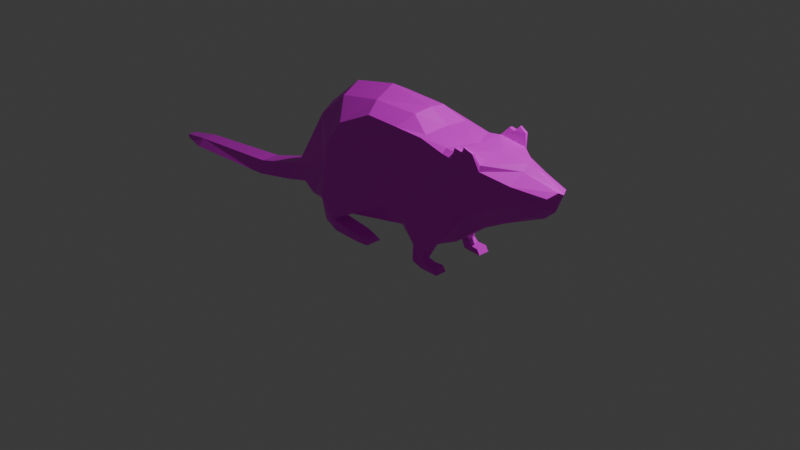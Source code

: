 # Source: rat.blend  (saved by Blender 4.1.24; exported with 4.5.12 LTS)
import bpy
from mathutils import Matrix  # noqa: F401  (used for matrix-valued properties, if any)

bpy.ops.wm.read_factory_settings(use_empty=True)
scene = bpy.context.scene
scene.name = 'Scene'

# ---- collections
col_collection = bpy.data.collections.new('Collection'); scene.collection.children.link(col_collection)

# ---- images (referenced by path relative to the original .blend; pixels are not part of the script)
import os
ASSET_DIR = os.environ.get("B2B_ASSET_DIR", "")  # directory of the original .blend (textures are referenced by path, not embedded)
HERE = os.path.dirname(os.path.abspath(__file__))  # packed textures are extracted next to this script under _unpacked/

def load_image(name, relpath, width, height, colorspace="sRGB"):
    """Load a texture the original file referenced (path relative to the .blend, or extracted next to this script)."""
    p = next((c for c in (os.path.join(HERE, relpath), os.path.join(ASSET_DIR, relpath)) if relpath and os.path.exists(c)), "")
    if p:
        img = bpy.data.images.load(p, check_existing=True)
        img.name = name
    else:  # same state as the original file: an image datablock whose file is absent (Cycles renders it pink)
        img = bpy.data.images.new(name, width, height)
        img.source = "FILE"
        img.filepath = "//" + (relpath or name)
    img.colorspace_settings.name = colorspace
    return img
img_rat_base_color = load_image('Rat Base Color', '', 256, 256, 'sRGB')

# ---- materials (node trees are filled in below, after node groups)
mat_material_001 = bpy.data.materials.new('Material.001')
mat_material_001.use_transparent_shadow = False

# ---- material node trees
mat_material_001.use_nodes = True; mat_material_001.node_tree.nodes.clear()
_N = mat_material_001.node_tree.nodes; _L = mat_material_001.node_tree.links
n0 = _N.new('ShaderNodeBsdfPrincipled'); n0.name = 'Principled BSDF'; n0.location = (10, 300)
n1 = _N.new('ShaderNodeOutputMaterial'); n1.name = 'Material Output'; n1.location = (300, 300)
n2 = _N.new('ShaderNodeTexImage'); n2.name = 'Image Texture'; n2.location = (-280, 280)
n2.image = img_rat_base_color
_L.new(n0.outputs[0], n1.inputs[0])
_L.new(n2.outputs[0], n0.inputs[0])
n1.is_active_output = True

# ---- world
world_world = bpy.data.worlds.new('World'); scene.world = world_world
world_world.use_nodes = True; world_world.node_tree.nodes.clear()
_N = world_world.node_tree.nodes; _L = world_world.node_tree.links
n0 = _N.new('ShaderNodeOutputWorld'); n0.name = 'World Output'; n0.location = (300, 300)
n1 = _N.new('ShaderNodeBackground'); n1.name = 'Background'; n1.location = (10, 300)
n1.inputs[0].default_value = (0.05088, 0.05088, 0.05088, 1.0)
_L.new(n1.outputs[0], n0.inputs[0])
n0.is_active_output = True
world_world.color = (0.05088, 0.05088, 0.05088)
world_world.use_sun_shadow = False
world_world.sun_shadow_jitter_overblur = 0.0

# ---- cameras
cam_camera = bpy.data.cameras.new('Camera')
cam_camera.clip_end = 100.0
cam_camera.ortho_scale = 7.314

# ---- lights
light_light = bpy.data.lights.new('Light', 'POINT')
light_light.transmission_factor = 0.0
light_light.energy = 1000.0
light_light.shadow_soft_size = 0.1
light_light.shadow_maximum_resolution = 0.006
light_light.use_absolute_resolution = True

# ---- meshes
me_plane = bpy.data.meshes.new('Plane')
me_plane.from_pydata([(-1.059, -9.291e-08, 0.01686), (-0.4988, -8.739e-08, -0.02428), (-1.0, -4.371e-08, 1.0), (0.9471, -6.582e-08, 1.165), (-0.5918, -8.759e-08, 1.327), (0.6512, -6.948e-08, 1.192), (-0.08624, -1.001e-07, 1.42), (0.4402, -8.728e-08, 1.324), (-1.193, -1.056e-07, 0.1114), (-1.406, 5.626e-08, 0.2559), (-1.588, -8.773e-08, -0.02172), (-1.526, 6.658e-08, 0.1791), (-2.145, -7.107e-08, -0.1457), (-2.14, 8.932e-08, 0.009859), (-3.398, -6.574e-08, -0.1854), (-3.358, 1.024e-07, -0.08762), (-3.739, -6.494e-08, -0.1913), (-3.736, 1.106e-07, -0.1486), (0.3141, -1.093e-07, 0.139), (1.063, -6.354e-08, 1.148), (0.7276, -9.754e-08, 0.05126), (1.329, -6.316e-08, 1.145), (0.9537, -1.114e-07, 0.1546), (1.193, 4.316e-08, 0.3534), (1.641, -6.046e-08, 1.125), (1.039, -0.2978, 0.5473), (2.052, -3.771e-08, 0.9554), (0.5725, -9.781e-08, 0.0533), (-0.8355, -8.983e-08, -0.006071), (-1.059, -9.291e-08, 0.01686), (-0.4988, -8.739e-08, -0.02428), (-1.0, -4.371e-08, 1.0), (0.9471, -6.582e-08, 1.165), (-0.5918, -8.759e-08, 1.327), (0.6512, -6.948e-08, 1.192), (-0.08624, -1.001e-07, 1.42), (0.4402, -8.728e-08, 1.324), (-1.193, -1.056e-07, 0.1114), (-1.406, 5.626e-08, 0.2559), (-1.588, -8.773e-08, -0.02172), (-1.526, 6.658e-08, 0.1791), (-2.145, -7.107e-08, -0.1457), (-2.14, 8.932e-08, 0.009859), (-3.398, -6.574e-08, -0.1854), (-3.358, 1.024e-07, -0.08762), (-3.739, -6.494e-08, -0.1913), (-3.736, 1.106e-07, -0.1486), (0.3141, -1.093e-07, 0.139), (1.063, -6.354e-08, 1.148), (0.7276, -9.754e-08, 0.05126), (1.329, -6.316e-08, 1.145), (0.9537, -1.114e-07, 0.1546), (1.193, 4.316e-08, 0.3534), (1.641, -6.046e-08, 1.125), (2.052, -3.771e-08, 0.9554), (0.5725, -9.781e-08, 0.0533), (-0.8355, -8.983e-08, -0.006071), (-1.059, -9.291e-08, 0.01686), (-0.4988, -8.739e-08, -0.02428), (-1.0, -4.371e-08, 1.0), (0.9471, -6.582e-08, 1.165), (-0.5918, -8.759e-08, 1.327), (0.6512, -6.948e-08, 1.192), (-0.08624, -1.001e-07, 1.42), (0.4402, -8.728e-08, 1.324), (-1.193, -1.056e-07, 0.1114), (-1.406, 5.626e-08, 0.2559), (-1.588, -8.773e-08, -0.02172), (-1.526, 6.658e-08, 0.1791), (-2.145, -7.107e-08, -0.1457), (-2.14, 8.932e-08, 0.009859), (-3.398, -6.574e-08, -0.1854), (-3.358, 1.024e-07, -0.08762), (-3.739, -6.494e-08, -0.1913), (-3.736, 1.106e-07, -0.1486), (0.3141, -1.093e-07, 0.139), (1.063, -6.354e-08, 1.148), (0.7276, -9.754e-08, 0.05126), (1.329, -6.316e-08, 1.145), (0.9537, -1.114e-07, 0.1546), (1.193, 4.316e-08, 0.3534), (1.641, -6.046e-08, 1.125), (2.052, -3.771e-08, 0.9554), (0.5725, -9.781e-08, 0.0533), (-0.8355, -8.983e-08, -0.006071), (-1.059, -9.291e-08, 0.01686), (-0.4988, -8.739e-08, -0.02428), (-1.0, -4.371e-08, 1.0), (0.9471, -6.582e-08, 1.165), (-0.5918, -8.759e-08, 1.327), (0.6512, -6.948e-08, 1.192), (-0.08624, -1.001e-07, 1.42), (0.4402, -8.728e-08, 1.324), (-1.193, -1.056e-07, 0.1114), (-1.406, 5.626e-08, 0.2559), (-1.588, -8.773e-08, -0.02172), (-1.526, 6.658e-08, 0.1791), (-2.145, -7.107e-08, -0.1457), (-2.14, 8.932e-08, 0.009859), (-3.398, -6.574e-08, -0.1854), (-3.358, 1.024e-07, -0.08762), (-3.739, -6.494e-08, -0.1913), (-3.736, 1.106e-07, -0.1486), (0.3141, -1.093e-07, 0.139), (1.063, -6.354e-08, 1.148), (0.7276, -9.754e-08, 0.05126), (1.329, -6.316e-08, 1.145), (0.9537, -1.114e-07, 0.1546), (1.193, 4.316e-08, 0.3534), (1.641, -6.046e-08, 1.125), (1.859, 0.0, 0.6633), (2.052, -3.771e-08, 0.9554), (1.976, 0.0, 0.7671), (0.5725, -9.781e-08, 0.0533), (-0.8355, -8.983e-08, -0.006071), (-0.4988, -0.4313, -0.02428), (-0.007843, -0.3771, -0.09816), (-0.4847, -0.4313, -0.1589), (-0.4901, -0.4313, -0.05223), (-0.6604, -0.3794, 0.7433), (-0.8179, -0.3359, 0.3387), (-0.7335, -0.4038, 0.1323), (-0.4988, -0.4313, -0.02428), (0.9218, -0.3362, 1.09), (0.6299, -0.324, 1.155), (-0.4004, -0.4151, 1.036), (0.3355, -0.3579, 1.188), (-0.02697, -0.3727, 1.209), (0.3197, -0.338, 0.397), (1.095, -0.4018, 1.111), (0.7276, -0.3563, 0.05126), (1.351, -0.3145, 1.043), (0.5725, -0.3563, 0.0533), (1.204, -0.3814, 1.202), (1.112, -0.3779, 1.217), (1.313, -0.367, 1.215), (1.226, -0.3819, 1.255), (0.9451, -0.3385, 0.2082), (1.165, -0.2557, 0.5597), (1.726, -0.203, 0.7998), (1.657, -0.2358, 0.9728), (1.936, -0.113, 0.8759), (1.977, -0.1323, 0.9329), (0.5922, -0.3833, -0.1058), (0.6817, -0.3631, -0.1587), (0.7079, -0.3631, -0.06192), (0.7604, -0.3631, -0.162), (0.7555, -0.3631, -0.1046), (0.8966, -0.3631, -0.162), (0.8621, -0.3631, -0.1062), (-0.7292, -0.354, -0.1431), (-0.4847, -0.4313, -0.1589), (-0.4901, -0.4313, -0.05223), (-0.1632, -0.4313, -0.1671), (-0.1834, -0.4313, -0.0916), (-0.01224, -0.4313, -0.1573), (-0.007843, -0.3771, -0.09816), (0.8621, -0.2364, -0.1062), (1.042, -0.3084, 1.135), (0.9097, -0.2741, 1.127), (0.7555, -0.2468, -0.1046), (-0.4988, -0.2511, -0.02428), (0.7604, -0.2404, -0.162), (0.7143, -0.2772, -0.06192), (0.734, -0.19, 0.05126), (-3.736, -0.05016, -0.1486), (-3.739, -0.05016, -0.1913), (-3.398, -0.1413, -0.1854), (-2.145, -0.1388, -0.1457), (0.5922, -0.3007, -0.1058), (0.6817, -0.2468, -0.1587), (-2.14, -0.1093, 0.009859), (-3.358, -0.08615, -0.08762), (0.3141, -0.2511, 0.139), (0.5789, -0.19, 0.0533), (2.035, -0.05141, 0.9848), (1.658, -0.0805, 1.072), (0.8966, -0.2364, -0.162), (-0.8355, -0.2511, -0.006071), (-1.059, -0.2511, 0.01686), (1.112, -0.3421, 1.217), (1.182, -0.3301, 1.204), (0.6339, -0.2632, 1.169), (-0.4847, -0.2511, -0.1589), (-0.7292, -0.2511, -0.1431), (-0.9774, -0.1619, 0.9098), (-0.5835, -0.2006, 1.221), (-0.08358, -0.213, 1.307), (0.4132, -0.1884, 1.294), (-0.4901, -0.2511, -0.05223), (1.226, -0.3592, 1.255), (1.313, -0.3384, 1.215), (1.35, -0.3031, 1.101), (-0.1632, -0.2511, -0.1671), (1.193, -0.09359, 0.3534), (0.9537, -0.1568, 0.1546), (-1.406, -0.1385, 0.2559), (-0.1834, -0.2511, -0.0916), (-1.193, -0.2511, 0.1114), (-0.007843, -0.2967, -0.09816), (-0.01224, -0.2511, -0.1573), (-1.526, -0.1314, 0.1791), (1.786, -0.1175, 0.6817), (-1.588, -0.1695, -0.02172), (1.941, -0.08469, 0.81)], [(118, 115), (117, 118)], [(16, 45, 43, 14), (2, 31, 38, 9), (20, 49, 51, 22), (8, 37, 29, 0), (1, 30, 47, 18), (19, 48, 32, 3), (9, 38, 40, 11), (128, 25, 131, 129), (10, 39, 37, 8), (24, 53, 50, 21), (0, 29, 56, 28), (11, 40, 42, 13), (183, 189, 197, 193), (12, 41, 39, 10), (26, 54, 53, 24), (3, 32, 34, 5), (193, 197, 199, 200), (18, 47, 55, 27), (4, 33, 31, 2), (178, 114, 86, 161), (13, 42, 44, 15), (7, 36, 35, 6), (192, 158, 180, 181, 190, 191), (14, 43, 41, 12), (170, 160, 157, 177, 162), (5, 34, 36, 7), (106, 104, 158, 192), (17, 46, 45, 16), (160, 170, 169, 163), (6, 35, 33, 4), (15, 44, 46, 17), (22, 51, 52, 23), (186, 185, 119, 125), (184, 183, 151, 150), (159, 182, 124, 123), (181, 180, 134, 133), (179, 178, 121, 120), (157, 160, 147, 149), (162, 177, 148, 146), (177, 157, 149, 148), (158, 159, 123, 129), (160, 163, 145, 147), (161, 173, 128, 122), (170, 162, 146, 144), (196, 201, 203, 198), (168, 171, 172, 167), (163, 164, 130, 145), (174, 169, 143, 132), (172, 165, 166, 167), (169, 170, 144, 143), (173, 174, 132, 128), (175, 176, 140, 142), (73, 71, 99, 101), (59, 66, 94, 87), (77, 79, 107, 105), (65, 57, 85, 93), (58, 75, 103, 86), (76, 60, 88, 104), (66, 68, 96, 94), (67, 65, 93, 95), (81, 78, 106, 109), (57, 84, 114, 85), (68, 70, 98, 96), (178, 161, 189), (69, 67, 95, 97), (82, 81, 109, 111), (60, 62, 90, 88), (189, 183, 184, 178), (75, 83, 113, 103), (61, 59, 87, 89), (70, 72, 100, 98), (64, 63, 91, 92), (71, 69, 97, 99), (164, 163, 169, 174), (62, 64, 92, 90), (74, 73, 101, 102), (105, 164, 174, 113), (63, 61, 89, 91), (72, 74, 102, 100), (79, 80, 108, 107), (120, 121, 122, 123, 119), (119, 123, 124, 125), (125, 124, 126, 127), (171, 168, 203, 201), (123, 122, 128, 129), (130, 25, 128, 132), (129, 131, 133, 134), (133, 131, 135, 136), (131, 25, 130, 137, 138), (131, 138, 139, 140), (140, 139, 141, 142), (130, 132, 143, 144, 145), (145, 144, 146, 147), (147, 146, 148, 149), (122, 121, 150, 151, 152), (152, 151, 153, 154), (154, 153, 155, 156), (178, 184, 150, 121), (180, 158, 129, 134), (188, 187, 127, 126), (189, 161, 122, 152), (191, 190, 136, 135), (182, 188, 126, 124), (192, 191, 135, 131), (187, 186, 125, 127), (190, 181, 133, 136), (183, 193, 153, 151), (195, 194, 138, 137), (197, 189, 152, 154), (164, 195, 137, 130), (198, 179, 120, 119, 185, 196), (200, 199, 156, 155), (193, 200, 155, 153), (199, 197, 154, 156), (194, 202, 139, 138), (176, 192, 131, 140), (204, 175, 142, 141), (202, 204, 141, 139), (97, 95, 203, 168), (110, 112, 204, 202), (96, 98, 171, 201), (112, 111, 175, 204), (109, 106, 192, 176), (95, 93, 198, 203), (108, 110, 202, 194), (94, 96, 201, 196), (93, 85, 179, 198), (105, 107, 195, 164), (87, 94, 196, 185), (107, 108, 194, 195), (91, 89, 186, 187), (90, 92, 188, 182), (92, 91, 187, 188), (111, 109, 176, 175), (103, 113, 174, 173), (98, 100, 172, 171), (99, 97, 168, 167), (102, 101, 166, 165), (100, 102, 165, 172), (101, 99, 167, 166), (86, 103, 173, 161), (104, 88, 159, 158), (85, 114, 178, 179), (88, 90, 182, 159), (89, 87, 185, 186)])
_uv = me_plane.uv_layers.new(name='UVMap')
_uv.uv.foreach_set('vector', [0.4317, 0.05003, 0.4317, 0.05003, 0.4317, 0.05003, 0.4317, 0.05003, 0.4317, 0.05003, 0.4317, 0.05003, 0.4317, 0.05003, 0.4317, 0.05003, 0.4317, 0.05003, 0.4317, 0.05003, 0.4317, 0.05003, 0.4317, 0.05003, 0.4317, 0.05003, 0.4317, 0.05003, 0.4317, 0.05003, 0.4317, 0.05003, 0.4317, 0.05003, 0.4317, 0.05003, 0.4317, 0.05003, 0.4317, 0.05003, 0.4317, 0.05003, 0.4317, 0.05003, 0.4317, 0.05003, 0.4317, 0.05003, 0.4317, 0.05003, 0.4317, 0.05003, 0.4317, 0.05003, 0.4317, 0.05003, 0.09795, 0.2868, 0.1224, 0.1624, 0.207, 0.1074, 0.2186, 0.1511, 0.4317, 0.05003, 0.4317, 0.05003, 0.4317, 0.05003, 0.4317, 0.05003, 0.4317, 0.05003, 0.4317, 0.05003, 0.4317, 0.05003, 0.4317, 0.05003, 0.4317, 0.05003, 0.4317, 0.05003, 0.4317, 0.05003, 0.4317, 0.05003, 0.4317, 0.05003, 0.4317, 0.05003, 0.4317, 0.05003, 0.4317, 0.05003, 0.3968, 0.3039, 0.4149, 0.3019, 0.4116, 0.3551, 0.3989, 0.3594, 0.4317, 0.05003, 0.4317, 0.05003, 0.4317, 0.05003, 0.4317, 0.05003, 0.4317, 0.05003, 0.4317, 0.05003, 0.4317, 0.05003, 0.4317, 0.05003, 0.4317, 0.05003, 0.4317, 0.05003, 0.4317, 0.05003, 0.4317, 0.05003, 0.3989, 0.3594, 0.4116, 0.3551, 0.4136, 0.3851, 0.4023, 0.3852, 0.4317, 0.05003, 0.4317, 0.05003, 0.4317, 0.05003, 0.4317, 0.05003, 0.4317, 0.05003, 0.4317, 0.05003, 0.4317, 0.05003, 0.4317, 0.05003, 0.2868, 0.5002, 0.2434, 0.5001, 0.2433, 0.4432, 0.2866, 0.4433, 0.4317, 0.05003, 0.4317, 0.05003, 0.4317, 0.05003, 0.4317, 0.05003, 0.4317, 0.05003, 0.4317, 0.05003, 0.4317, 0.05003, 0.4317, 0.05003, 0.3968, 0.6695, 0.3968, 0.6161, 0.4129, 0.6263, 0.4118, 0.6386, 0.422, 0.6449, 0.4164, 0.6608, 0.4317, 0.05003, 0.4317, 0.05003, 0.4317, 0.05003, 0.4317, 0.05003, 0.3974, 0.579, 0.4067, 0.5917, 0.4064, 0.6101, 0.397, 0.6161, 0.3968, 0.5926, 0.4317, 0.05003, 0.4317, 0.05003, 0.4317, 0.05003, 0.4317, 0.05003, 0.3865, 0.1237, 0.3873, 0.1696, 0.3344, 0.1739, 0.3336, 0.121, 0.4317, 0.05003, 0.4317, 0.05003, 0.4317, 0.05003, 0.4317, 0.05003, 0.4067, 0.5917, 0.3974, 0.579, 0.4076, 0.5632, 0.4148, 0.5843, 0.4317, 0.05003, 0.4317, 0.05003, 0.4317, 0.05003, 0.4317, 0.05003, 0.4317, 0.05003, 0.4317, 0.05003, 0.4317, 0.05003, 0.4317, 0.05003, 0.4317, 0.05003, 0.4317, 0.05003, 0.4317, 0.05003, 0.4317, 0.05003, 0.2433, 0.4409, 0.191, 0.5097, 0.1597, 0.455, 0.2092, 0.4093, 0.3969, 0.1218, 0.3968, 0.08058, 0.4279, 0.08069, 0.4146, 0.1219, 0.3404, 0.1967, 0.344, 0.244, 0.3333, 0.2449, 0.3289, 0.1949, 0.4403, 0.004367, 0.4378, 0.01631, 0.4317, 0.01593, 0.4317, -3.502e-08, 0.03653, 0.5259, 0.03203, 0.4874, 0.05436, 0.4691, 0.0907, 0.4833, 0.3968, 0.8374, 0.4152, 0.839, 0.4152, 0.8589, 0.3968, 0.859, 0.3968, 0.7442, 0.3978, 0.721, 0.4196, 0.7227, 0.4179, 0.7459, 0.3968, 0.9081, 0.4077, 0.9083, 0.4077, 0.9301, 0.3968, 0.9299, 0.3344, 0.1739, 0.3404, 0.1967, 0.3289, 0.1949, 0.3177, 0.1651, 0.397, 0.7829, 0.4059, 0.7885, 0.4061, 0.8034, 0.3968, 0.803, 0.2866, 0.4433, 0.287, 0.3003, 0.303, 0.2925, 0.3177, 0.4433, 0.3969, 0.7576, 0.3968, 0.7442, 0.4179, 0.7459, 0.4169, 0.7592, 0.07952, 0.5855, 0.06664, 0.6063, 0.03186, 0.6175, 0.05314, 0.5488, 0.0121, 0.714, 0.03915, 0.7128, 0.02551, 0.9232, 0.008294, 0.9303, 0.4059, 0.7885, 0.424, 0.7732, 0.424, 0.8019, 0.4061, 0.8034, 0.4252, 0.4459, 0.4107, 0.4758, 0.3968, 0.4779, 0.3973, 0.4498, 0.02551, 0.9232, 0.01622, 0.9887, 0.008869, 0.9893, 0.008294, 0.9303, 0.4054, 0.7721, 0.3969, 0.7576, 0.4169, 0.7592, 0.4196, 0.7732, 0.4189, 0.4266, 0.4252, 0.4459, 0.3973, 0.4498, 0.3968, 0.3852, 0.3721, 0.002911, 0.3702, 0.06751, 0.3413, 0.06862, 0.3572, 0.01339, 0.4317, 0.05003, 0.4317, 0.05003, 0.4317, 0.05003, 0.4317, 0.05003, 0.4317, 0.05003, 0.4317, 0.05003, 0.4317, 0.05003, 0.4317, 0.05003, 0.4317, 0.05003, 0.4317, 0.05003, 0.4317, 0.05003, 0.4317, 0.05003, 0.4317, 0.05003, 0.4317, 0.05003, 0.4317, 0.05003, 0.4317, 0.05003, 0.4317, 0.05003, 0.4317, 0.05003, 0.4317, 0.05003, 0.4317, 0.05003, 0.4317, 0.05003, 0.4317, 0.05003, 0.4317, 0.05003, 0.4317, 0.05003, 0.4317, 0.05003, 0.4317, 0.05003, 0.4317, 0.05003, 0.4317, 0.05003, 0.4317, 0.05003, 0.4317, 0.05003, 0.4317, 0.05003, 0.4317, 0.05003, 0.4317, 0.05003, 0.4317, 0.05003, 0.4317, 0.05003, 0.4317, 0.05003, 0.4317, 0.05003, 0.4317, 0.05003, 0.4317, 0.05003, 0.4317, 0.05003, 0.4317, 0.05003, 0.4317, 0.05003, 0.4317, 0.05003, 0.4317, 0.05003, 0.4189, 0.242, 0.4195, 0.3001, 0.4149, 0.3019, 0.4317, 0.05003, 0.4317, 0.05003, 0.4317, 0.05003, 0.4317, 0.05003, 0.4317, 0.05003, 0.4317, 0.05003, 0.4317, 0.05003, 0.4317, 0.05003, 0.4317, 0.05003, 0.4317, 0.05003, 0.4317, 0.05003, 0.4317, 0.05003, 0.4149, 0.3019, 0.3968, 0.3039, 0.3968, 0.2617, 0.4189, 0.242, 0.4317, 0.05003, 0.4317, 0.05003, 0.4317, 0.05003, 0.4317, 0.05003, 0.4317, 0.05003, 0.4317, 0.05003, 0.4317, 0.05003, 0.4317, 0.05003, 0.4317, 0.05003, 0.4317, 0.05003, 0.4317, 0.05003, 0.4317, 0.05003, 0.4317, 0.05003, 0.4317, 0.05003, 0.4317, 0.05003, 0.4317, 0.05003, 0.4317, 0.05003, 0.4317, 0.05003, 0.4317, 0.05003, 0.4317, 0.05003, 0.4317, 0.5881, 0.4148, 0.5843, 0.4076, 0.5632, 0.4317, 0.5613, 0.4317, 0.05003, 0.4317, 0.05003, 0.4317, 0.05003, 0.4317, 0.05003, 0.4317, 0.05003, 0.4317, 0.05003, 0.4317, 0.05003, 0.4317, 0.05003, 0.2433, 0.2321, 0.276, 0.231, 0.2761, 0.2574, 0.2433, 0.2584, 0.4317, 0.05003, 0.4317, 0.05003, 0.4317, 0.05003, 0.4317, 0.05003, 0.4317, 0.05003, 0.4317, 0.05003, 0.4317, 0.05003, 0.4317, 0.05003, 0.4317, 0.05003, 0.4317, 0.05003, 0.4317, 0.05003, 0.4317, 0.05003, 0.0907, 0.4833, 0.05436, 0.4691, 0.02657, 0.4289, 0.216, 0.1812, 0.1597, 0.455, 0.1597, 0.455, 0.216, 0.1812, 0.228, 0.2314, 0.2092, 0.4093, 0.2092, 0.4093, 0.228, 0.2314, 0.2342, 0.2821, 0.2384, 0.3445, 0.03915, 0.7128, 0.0121, 0.714, 0.03186, 0.6175, 0.06664, 0.6063, 0.216, 0.1812, 0.02657, 0.4289, 0.09795, 0.2868, 0.2186, 0.1511, 0.03722, 0.2173, 0.1224, 0.1624, 0.09795, 0.2868, 0.03795, 0.2441, 0.2186, 0.1511, 0.207, 0.1074, 0.2343, 0.1321, 0.237, 0.148, 0.2343, 0.1321, 0.207, 0.1074, 0.2363, 0.1133, 0.2433, 0.1283, 0.207, 0.1074, 0.1224, 0.1624, 0.03722, 0.2173, 0.0639, 0.1794, 0.1246, 0.1409, 0.207, 0.1074, 0.1246, 0.1409, 0.1651, 0.04349, 0.1948, 0.05493, 0.1948, 0.05493, 0.1651, 0.04349, 0.1784, 0.007308, 0.188, 2.252e-08, 0.03722, 0.2173, 0.03795, 0.2441, 0.01025, 0.241, 0.00109, 0.2258, 0.01771, 0.221, 0.01771, 0.221, 0.00109, 0.2258, 0.0003321, 0.2122, 0.01024, 0.2129, 0.01024, 0.2129, 0.0003321, 0.2122, 4.159e-09, 0.1887, 0.009697, 0.1945, 0.02657, 0.4289, 0.05436, 0.4691, 0.007301, 0.4692, 0.003326, 0.4268, 0.02173, 0.4275, 0.02173, 0.4275, 0.003326, 0.4268, 0.001128, 0.3714, 0.01419, 0.3747, 0.01419, 0.3747, 0.001128, 0.3714, 0.002457, 0.3453, 0.01309, 0.3445, 0.4213, 0.6963, 0.414, 0.721, 0.3968, 0.7177, 0.3968, 0.6695, 0.3985, 0.894, 0.4129, 0.8901, 0.4129, 0.9081, 0.3968, 0.8999, 0.3603, 0.2812, 0.3577, 0.3669, 0.328, 0.358, 0.3291, 0.2956, 0.3968, 0.9301, 0.4018, 0.9301, 0.4018, 0.9611, 0.3968, 0.9611, 0.4365, 0.02585, 0.4355, 0.04087, 0.4317, 0.04127, 0.4317, 0.02635, 0.344, 0.244, 0.3603, 0.2812, 0.3291, 0.2956, 0.3333, 0.2449, 0.3968, 0.9841, 0.3968, 0.9625, 0.4015, 0.9611, 0.4015, 0.9928, 0.3577, 0.3669, 0.3592, 0.4536, 0.3177, 0.4234, 0.328, 0.358, 0.432, 0.02199, 0.4403, 0.01631, 0.4403, 0.02568, 0.4317, 0.02585, 0.3968, 0.08058, 0.3968, 0.02599, 0.4279, 0.0261, 0.4279, 0.08069, 0.2707, 0.1908, 0.2605, 0.1446, 0.2892, 0.144, 0.3022, 0.1909, 0.4276, 0.5086, 0.4276, 0.5613, 0.3968, 0.5607, 0.3968, 0.5079, 0.276, 0.231, 0.2707, 0.1908, 0.3022, 0.1909, 0.3047, 0.2322, 0.05314, 0.5488, 0.03653, 0.5259, 0.0907, 0.4833, 0.1597, 0.455, 0.191, 0.5097, 0.07952, 0.5855, 0.3968, 0.859, 0.4064, 0.8667, 0.4064, 0.8805, 0.3968, 0.8901, 0.3968, 0.02599, 0.3968, 1.922e-09, 0.4279, 0.0001073, 0.4279, 0.0261, 0.4202, 0.4782, 0.4276, 0.5086, 0.3968, 0.5079, 0.4064, 0.4779, 0.09036, 0.1368, 0.1453, 0.03358, 0.1651, 0.04349, 0.1246, 0.1409, 0.3702, 0.06751, 0.3336, 0.121, 0.3303, 0.1212, 0.3413, 0.06862, 0.4188, 0.8236, 0.4029, 0.8034, 0.4187, 0.8034, 0.4189, 0.8115, 0.1453, 0.03358, 0.1673, 0.006704, 0.1784, 0.007308, 0.1651, 0.04349, 0.2433, 0.7271, 0.2436, 0.6288, 0.2728, 0.6289, 0.2672, 0.7272, 0.2453, 0.02283, 0.2457, 1.483e-08, 0.2605, 0.00496, 0.2657, 0.03472, 0.3401, 0.5473, 0.3387, 0.6542, 0.32, 0.6545, 0.3177, 0.5477, 0.4084, 0.8374, 0.3968, 0.812, 0.4029, 0.8034, 0.4188, 0.8236, 0.3852, 0.07003, 0.3865, 0.1237, 0.3336, 0.121, 0.3702, 0.06751, 0.2436, 0.6288, 0.244, 0.5579, 0.2873, 0.558, 0.2728, 0.6289, 0.2443, 0.1446, 0.2453, 0.02283, 0.2657, 0.03472, 0.2605, 0.1446, 0.3415, 0.5262, 0.3401, 0.5473, 0.3177, 0.5477, 0.3178, 0.5267, 0.244, 0.5579, 0.2436, 0.5375, 0.2869, 0.5376, 0.2873, 0.558, 0.2433, 0.2321, 0.2436, 0.1907, 0.2707, 0.1908, 0.276, 0.231, 0.4263, 0.1219, 0.4263, 0.242, 0.4029, 0.2394, 0.3968, 0.1346, 0.2436, 0.1907, 0.2443, 0.1446, 0.2605, 0.1446, 0.2707, 0.1908, 0.3968, 0.3663, 0.396, 0.454, 0.3592, 0.4536, 0.3577, 0.3669, 0.3895, 0.2404, 0.3931, 0.276, 0.3603, 0.2812, 0.344, 0.244, 0.3931, 0.276, 0.3968, 0.3663, 0.3577, 0.3669, 0.3603, 0.2812, 0.3801, 9.132e-09, 0.3852, 0.07003, 0.3702, 0.06751, 0.3721, 0.002911, 0.2437, 0.3002, 0.2433, 0.2584, 0.2761, 0.2574, 0.287, 0.3003, 0.3387, 0.6542, 0.3414, 0.8647, 0.3266, 0.865, 0.32, 0.6545, 0.2434, 0.9418, 0.2433, 0.7271, 0.2672, 0.7272, 0.2678, 0.9418, 0.439, 0.04982, 0.4317, 0.05003, 0.4317, 0.04148, 0.439, 0.04127, 0.3414, 0.8647, 0.3415, 0.9303, 0.3329, 0.9304, 0.3266, 0.865, 0.2435, 1.0, 0.2434, 0.9418, 0.2678, 0.9418, 0.2522, 1.0, 0.2433, 0.4432, 0.2437, 0.3002, 0.287, 0.3003, 0.2866, 0.4433, 0.3873, 0.1696, 0.388, 0.1895, 0.3404, 0.1967, 0.3344, 0.1739, 0.2436, 0.5375, 0.2434, 0.5001, 0.2868, 0.5002, 0.2869, 0.5376, 0.388, 0.1895, 0.3895, 0.2404, 0.344, 0.244, 0.3404, 0.1967, 0.396, 0.454, 0.3894, 0.5262, 0.3596, 0.5231, 0.3592, 0.4536])
me_plane.materials.append(mat_material_001)
me_plane.update()

# ---- objects
ob_light = bpy.data.objects.new('Light', light_light)
ob_camera = bpy.data.objects.new('Camera', cam_camera)
ob_mouse_reference = bpy.data.objects.new('Mouse Reference', None)
ob_plane = bpy.data.objects.new('Plane', me_plane)

# ---- transforms, parenting, visibility, modifiers, constraints
ob_light.location = (4.076, 1.005, 5.904)
ob_light.rotation_euler = (0.6503, 0.05522, 1.866)
ob_light.lock_rotations_4d = False
ob_light.empty_display_type = 'ARROWS'
ob_light.color = (0.0, 0.0, 0.0, 0.0)
ob_light.lineart.crease_threshold = 0.0
ob_camera.location = (7.359, -6.926, 4.958)
ob_camera.rotation_euler = (1.109, 0.0, 0.8149)
ob_camera.lock_rotations_4d = False
ob_camera.empty_display_type = 'ARROWS'
ob_camera.color = (0.0, 0.0, 0.0, 0.0)
ob_camera.display_type = 'WIRE'
ob_camera.lineart.crease_threshold = 0.0
ob_mouse_reference.location = (-7.3, 0.0, -0.7759)
ob_mouse_reference.rotation_euler = (1.571, 0.0, 0.0)
ob_mouse_reference.empty_display_type = 'IMAGE'
ob_mouse_reference.empty_display_size = 7.942
ob_mouse_reference.empty_image_offset = (0.3905, 0.02047)
ob_plane.location = (0.0, 0.0, 0.0)
_m = ob_plane.modifiers.new('Mirror', 'MIRROR')
_m.use_axis = (False, True, False)
_m.use_clip = True

# ---- collection membership
col_collection.objects.link(ob_light)
col_collection.objects.link(ob_camera)
col_collection.objects.link(ob_mouse_reference)
col_collection.objects.link(ob_plane)

# ---- scene / render settings (as saved in the file)
scene.camera = ob_camera
scene.frame_start = 1; scene.frame_end = 250; scene.frame_set(28)
scene.render.engine = 'BLENDER_EEVEE_NEXT'
scene.cycles.sampling_pattern = 'TABULATED_SOBOL'
scene.eevee.ray_tracing_options.trace_max_roughness = 0.0
bpy.context.view_layer.update()

